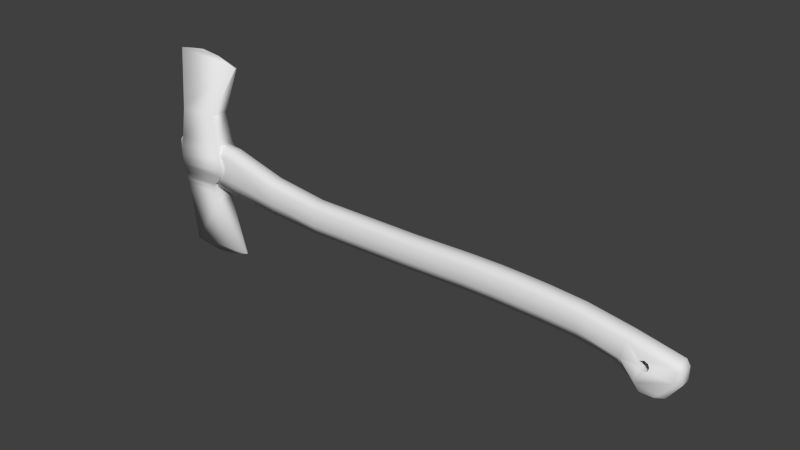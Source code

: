 # Source: Axe_Backup_.blend  (saved by Blender 2.73.0; exported with 4.5.12 LTS)
import bpy
from mathutils import Matrix  # noqa: F401  (used for matrix-valued properties, if any)

bpy.ops.wm.read_factory_settings(use_empty=True)
scene = bpy.context.scene
scene.name = 'Scene'

# ---- collections
col_collection_1 = bpy.data.collections.new('Collection 1'); scene.collection.children.link(col_collection_1)

# ---- materials (node trees are filled in below, after node groups)
mat_axe_handle = bpy.data.materials.new('axe_handle')
mat_axe_handle.alpha_threshold = 0.0
mat_axe_handle.use_transparent_shadow = False
mat_axe_handle.roughness = 0.5
mat_axe_blade = bpy.data.materials.new('axe_blade')
mat_axe_blade.alpha_threshold = 0.0
mat_axe_blade.use_transparent_shadow = False
mat_axe_blade.roughness = 0.5

# ---- material node trees

# ---- world
world_world = bpy.data.worlds.new('World'); scene.world = world_world
world_world.color = (0.05088, 0.05088, 0.05088)
world_world.use_sun_shadow = False
world_world.sun_shadow_jitter_overblur = 0.0
world_world.cycles.sampling_method = 'MANUAL'
world_world.cycles.sample_map_resolution = 256

# ---- meshes
me_cube_000 = bpy.data.meshes.new('Cube.000')
me_cube_000.from_pydata([(-0.5198, -0.02544, -0.09068), (-0.5198, 0.02544, -0.09068), (0.08096, 0.02544, -0.0789), (0.08096, -0.02544, -0.0789), (-0.5198, -0.02544, 0.08076), (-0.5198, 0.02544, 0.08076), (0.08096, 0.02544, 0.08674), (0.08096, -0.02544, 0.08674), (-0.5198, -0.05104, -0.0352), (-0.5198, -0.05104, 0.05487), (-0.5198, 0.05104, 0.05487), (-0.5198, 0.05104, -0.0352), (0.08096, 0.05104, 0.0611), (0.08096, 0.05104, -0.02369), (0.08096, -0.05104, 0.0611), (0.08096, -0.05104, -0.02369), (0.227, 0.02544, -0.07362), (0.227, -0.02544, -0.07362), (0.227, 0.02544, 0.09181), (0.227, -0.02544, 0.09181), (0.227, 0.05104, 0.06512), (0.227, 0.05104, -0.01967), (0.227, -0.05104, 0.06512), (0.227, -0.05104, -0.01967), (0.3966, 0.02544, -0.0677), (0.3966, -0.02544, -0.0677), (0.3966, 0.02544, 0.09772), (0.3966, -0.02544, 0.09772), (0.3966, 0.05104, 0.07104), (0.3966, 0.05104, -0.01376), (0.3966, -0.05104, 0.07104), (0.3966, -0.05104, -0.01376), (0.5731, 0.02544, -0.0677), (0.5731, -0.02544, -0.0677), (0.5731, 0.02544, 0.09967), (0.5731, -0.02544, 0.09967), (0.5731, 0.05104, 0.07104), (0.5731, 0.05104, -0.01376), (0.5731, -0.05104, 0.07104), (0.5731, -0.05104, -0.01376), (0.8276, 0.02544, -0.07342), (0.8276, -0.02544, -0.07342), (0.8276, 0.02544, 0.092), (0.8276, -0.02544, 0.092), (0.8276, 0.05104, 0.06532), (0.8276, 0.05104, -0.01947), (0.8276, -0.05104, 0.06532), (0.8276, -0.05104, -0.01947), (1.187, 0.02544, -0.1116), (1.187, -0.02544, -0.1116), (1.251, 0.02544, 0.0411), (1.251, -0.02544, 0.0411), (1.242, 0.05104, 0.01875), (1.221, 0.05104, -0.07476), (1.242, -0.05104, 0.01875), (1.221, -0.05104, -0.07476), (0.7004, -0.05104, -0.01661), (0.7004, -0.05104, 0.06818), (0.7004, -0.02544, 0.09689), (0.7004, 0.05104, -0.01661), (0.7004, 0.05104, 0.06818), (0.7004, 0.02544, 0.09689), (0.7004, -0.02544, -0.07056), (0.7004, 0.02544, -0.07056), (1.008, -0.05104, -0.02844), (1.011, -0.05104, 0.05627), (1.013, -0.02544, 0.07856), (1.008, 0.05104, -0.02844), (1.011, 0.05104, 0.05627), (1.013, 0.02544, 0.07856), (1.004, -0.02544, -0.08229), (1.004, 0.02544, -0.08229), (1.482, 0.02544, -0.005555), (1.482, -0.02544, -0.005555), (1.472, 0.05104, -0.0279), (1.472, -0.05104, -0.0279), (1.5, 0.02544, -0.03425), (1.5, -0.02544, -0.03425), (1.476, 0.05104, -0.03425), (1.476, -0.05104, -0.03425), (1.5, 0.02544, -0.1038), (1.5, -0.02544, -0.1038), (1.476, 0.05104, -0.09306), (1.476, -0.05104, -0.09306), (1.434, 0.02544, -0.1975), (1.434, -0.02544, -0.1975), (1.413, 0.05104, -0.1768), (1.413, -0.05104, -0.1768), (1.393, 0.02544, -0.2168), (1.393, -0.02544, -0.2168), (1.393, 0.05104, -0.1962), (1.393, -0.05104, -0.1962), (1.309, 0.02544, -0.2104), (1.309, -0.02544, -0.2104), (1.325, 0.05104, -0.1973), (1.325, -0.05104, -0.1973), (1.281, 0.02544, -0.1762), (1.281, -0.02544, -0.1762), (1.297, 0.05104, -0.1632), (1.297, -0.05104, -0.1632), (1.334, -0.05104, -0.0414), (1.315, -0.05104, -0.04914), (1.308, -0.05104, -0.06784), (1.315, -0.05104, -0.08654), (1.334, -0.05104, -0.09428), (1.353, -0.05104, -0.08654), (1.36, -0.05104, -0.06784), (1.353, -0.05104, -0.04914), (1.334, 0.05104, -0.0414), (1.315, 0.05104, -0.04914), (1.308, 0.05104, -0.06784), (1.315, 0.05104, -0.08654), (1.334, 0.05104, -0.09428), (1.353, 0.05104, -0.08654), (1.36, 0.05104, -0.06784), (1.353, 0.05104, -0.04914), (-1.108, -0.02736, -0.05665), (-1.108, 0.02736, -0.05665), (-1.108, -0.02736, 0.1936), (-1.108, 0.02736, 0.1936), (-1.108, -0.05489, 0.02678), (-1.108, -0.05489, 0.1547), (-1.108, 0.05489, 0.1547), (-1.108, 0.05489, 0.02678), (-0.8138, 0.05296, -0.008593), (-0.8138, 0.05296, 0.08301), (-0.8138, 0.0264, 0.1154), (-0.8138, -0.05296, -0.008593), (-0.8138, -0.05296, 0.08301), (-0.8138, -0.0264, -0.07804), (-0.8138, 0.0264, -0.07804), (-0.8138, -0.0264, 0.1154), (-1.478, -0.02736, -0.03012), (-1.478, 0.02736, -0.03012), (-1.478, -0.02736, 0.2202), (-1.478, 0.02736, 0.2202), (-1.494, -0.05489, 0.04948), (-1.494, -0.05489, 0.1774), (-1.494, 0.05489, 0.1774), (-1.494, 0.05489, 0.04948), (1.334, -0.05104, -0.0414), (1.334, -0.05104, -0.09428), (1.353, -0.05104, -0.08654), (1.36, -0.05104, -0.06784), (1.353, -0.05104, -0.04914), (1.315, -0.05104, -0.04914), (1.334, -0.05104, -0.0414), (1.308, -0.05104, -0.06784), (1.315, -0.05104, -0.08654), (1.353, -0.05104, -0.08654), (1.36, -0.05104, -0.06784), (1.353, -0.05104, -0.04914), (1.334, -0.05104, -0.09428), (1.353, -0.05104, -0.04914), (1.334, -0.05104, -0.0414), (1.36, -0.05104, -0.06784), (1.353, -0.05104, -0.08654), (1.334, -0.05104, -0.09428), (1.315, -0.05104, -0.08654), (1.308, -0.05104, -0.06784), (1.315, -0.05104, -0.04914), (1.334, 0.05104, -0.0414), (1.353, 0.05104, -0.04914), (1.36, 0.05104, -0.06784), (1.353, 0.05104, -0.08654), (1.334, 0.05104, -0.09428), (1.315, 0.05104, -0.08654), (1.308, 0.05104, -0.06784), (1.315, 0.05104, -0.04914)], [], [(127, 128, 121, 120), (11, 13, 2, 1), (13, 12, 20, 21), (15, 8, 0, 3), (0, 1, 2, 3), (7, 6, 5, 4), (126, 125, 122, 119), (125, 124, 123, 122), (5, 6, 12, 10), (10, 12, 13, 11), (7, 14, 22, 19), (14, 15, 23, 22), (7, 4, 9, 14), (14, 9, 8, 15), (21, 20, 28, 29), (19, 22, 30, 27), (22, 23, 31, 30), (12, 6, 18, 20), (3, 2, 16, 17), (15, 3, 17, 23), (6, 7, 19, 18), (2, 13, 21, 16), (29, 28, 36, 37), (27, 30, 38, 35), (30, 31, 39, 38), (20, 18, 26, 28), (17, 16, 24, 25), (23, 17, 25, 31), (18, 19, 27, 26), (16, 21, 29, 24), (59, 60, 44, 45), (58, 57, 46, 43), (57, 56, 47, 46), (28, 26, 34, 36), (25, 24, 32, 33), (31, 25, 33, 39), (26, 27, 35, 34), (24, 29, 37, 32), (67, 68, 52, 53), (66, 65, 54, 51), (65, 64, 55, 54), (60, 61, 42, 44), (62, 63, 40, 41), (56, 62, 41, 47), (61, 58, 43, 42), (63, 59, 45, 40), (68, 69, 50, 52), (70, 71, 48, 49), (64, 70, 49, 55), (69, 66, 51, 50), (71, 67, 53, 48), (37, 36, 60, 59), (35, 38, 57, 58), (38, 39, 56, 57), (36, 34, 61, 60), (33, 32, 63, 62), (39, 33, 62, 56), (34, 35, 58, 61), (32, 37, 59, 63), (45, 44, 68, 67), (43, 46, 65, 66), (46, 47, 64, 65), (44, 42, 69, 68), (41, 40, 71, 70), (47, 41, 70, 64), (42, 43, 66, 69), (40, 45, 67, 71), (51, 54, 75, 73), (52, 50, 72, 74), (50, 51, 73, 72), (73, 75, 79, 77), (74, 72, 76, 78), (72, 73, 77, 76), (77, 79, 83, 81), (78, 76, 80, 82), (76, 77, 81, 80), (81, 83, 87, 85), (82, 80, 84, 86), (80, 81, 85, 84), (85, 87, 91, 89), (86, 84, 88, 90), (84, 85, 89, 88), (89, 91, 95, 93), (90, 88, 92, 94), (88, 89, 93, 92), (93, 95, 99, 97), (94, 92, 96, 98), (92, 93, 97, 96), (97, 99, 55, 49), (96, 97, 49, 48), (98, 96, 48, 53), (87, 83, 99, 95), (91, 87, 95), (90, 94, 86), (82, 86, 94, 98), (162, 161, 108, 115), (163, 162, 115, 114), (164, 163, 114, 113), (165, 164, 113, 112), (166, 165, 112, 111), (167, 166, 111, 110), (168, 167, 110, 109), (161, 168, 109, 108), (145, 146, 140, 54), (101, 145, 54, 102), (54, 55, 147, 102), (147, 148, 103, 102), (148, 99, 141, 152), (152, 149, 105, 104), (149, 150, 106, 105), (150, 151, 107, 106), (151, 146, 100, 107), (74, 115, 108, 52), (108, 109, 52), (109, 110, 52), (52, 110, 53), (53, 110, 111, 98), (111, 112, 98), (98, 112, 113, 82), (82, 113, 114, 78), (78, 114, 115, 74), (120, 121, 137, 136), (119, 122, 138, 135), (122, 123, 139, 138), (129, 127, 120, 116), (130, 129, 116, 117), (124, 130, 117, 123), (131, 126, 119, 118), (128, 131, 118, 121), (8, 9, 128, 127), (5, 10, 125, 126), (10, 11, 124, 125), (0, 8, 127, 129), (1, 0, 129, 130), (11, 1, 130, 124), (4, 5, 126, 131), (9, 4, 131, 128), (136, 139, 133, 132), (134, 135, 138, 137), (137, 138, 139, 136), (116, 120, 136, 132), (117, 116, 132, 133), (123, 117, 133, 139), (118, 119, 135, 134), (121, 118, 134, 137), (75, 54, 140, 144), (79, 75, 144, 143), (83, 79, 143, 142), (99, 83, 142, 141), (144, 140, 146, 151), (143, 144, 151, 150), (142, 143, 150, 149), (141, 142, 149, 152), (103, 148, 152, 104), (55, 99, 148, 147), (101, 100, 146, 145), (100, 101, 160, 154), (101, 102, 159, 160), (102, 103, 158, 159), (103, 104, 157, 158), (104, 105, 156, 157), (105, 106, 155, 156), (106, 107, 153, 155), (107, 100, 154, 153), (154, 160, 168, 161), (160, 159, 167, 168), (159, 158, 166, 167), (158, 157, 165, 166), (157, 156, 164, 165), (156, 155, 163, 164), (155, 153, 162, 163), (153, 154, 161, 162)])
me_cube_000.polygons.foreach_set('use_smooth', [True] * 172)
_uv = me_cube_000.uv_layers.new(name='UVMap')
_uv.uv.foreach_set('vector', [0.2135, 0.2327, 0.1283, 0.23, 0.08542, 0.1297, 0.2044, 0.1334, 0.5202, 0.6208, 0.4745, 0.42, 0.5293, 0.4188, 0.5752, 0.6196, 0.365, 0.468, 0.2862, 0.4704, 0.2705, 0.4218, 0.3494, 0.4193, 0.6299, 0.5287, 0.6756, 0.3279, 0.7306, 0.3291, 0.6847, 0.5299, 0.8372, 0.6044, 0.7892, 0.6044, 0.7892, 0.4037, 0.8372, 0.4037, 0.7856, 0.5243, 0.7376, 0.5243, 0.7376, 0.3234, 0.7856, 0.3234, 0.3119, 0.7708, 0.3386, 0.77, 0.2957, 0.8703, 0.263, 0.8713, 0.3386, 0.77, 0.4238, 0.7673, 0.4146, 0.8666, 0.2957, 0.8703, 0.8647, 0.6716, 0.8652, 0.4707, 0.8893, 0.4701, 0.8889, 0.6711, 0.341, 0.6709, 0.2862, 0.4704, 0.365, 0.468, 0.4248, 0.6683, 0.8395, 0.3001, 0.8636, 0.3006, 0.8637, 0.3494, 0.8396, 0.3488, 0.07595, 0.5296, 0.1548, 0.532, 0.1392, 0.5807, 0.0603, 0.5782, 0.8395, 0.3001, 0.839, 0.09911, 0.8631, 0.09963, 0.8636, 0.3006, 0.07595, 0.5296, 0.1308, 0.3291, 0.2146, 0.3317, 0.1548, 0.532, 0.3494, 0.4193, 0.2705, 0.4218, 0.2512, 0.3653, 0.3301, 0.3628, 0.8396, 0.3488, 0.8637, 0.3494, 0.8639, 0.406, 0.8397, 0.4055, 0.0603, 0.5782, 0.1392, 0.5807, 0.1198, 0.6372, 0.04095, 0.6347, 0.8893, 0.4701, 0.8652, 0.4707, 0.8653, 0.4219, 0.8895, 0.4214, 0.8372, 0.4037, 0.7892, 0.4037, 0.7892, 0.355, 0.8372, 0.355, 0.6299, 0.5287, 0.6847, 0.5299, 0.6713, 0.5786, 0.6177, 0.5775, 0.7376, 0.5243, 0.7856, 0.5243, 0.7856, 0.5731, 0.7376, 0.5731, 0.5293, 0.4188, 0.4745, 0.42, 0.4623, 0.3712, 0.5159, 0.37, 0.3301, 0.3628, 0.2512, 0.3653, 0.2368, 0.3063, 0.3156, 0.3039, 0.8397, 0.4055, 0.8639, 0.406, 0.864, 0.4651, 0.8399, 0.4645, 0.04095, 0.6347, 0.1198, 0.6372, 0.1054, 0.6961, 0.02655, 0.6937, 0.8895, 0.4214, 0.8653, 0.4219, 0.8655, 0.3652, 0.8896, 0.3647, 0.8372, 0.355, 0.7892, 0.355, 0.7892, 0.2984, 0.8372, 0.2984, 0.6177, 0.5775, 0.6713, 0.5786, 0.6559, 0.6353, 0.6023, 0.6341, 0.7376, 0.5731, 0.7856, 0.5731, 0.7856, 0.6297, 0.7376, 0.6297, 0.5159, 0.37, 0.4623, 0.3712, 0.4469, 0.3145, 0.5005, 0.3134, 0.3079, 0.2613, 0.2291, 0.2637, 0.2213, 0.2211, 0.3002, 0.2187, 0.84, 0.5072, 0.8641, 0.5077, 0.8642, 0.5504, 0.8401, 0.5498, 0.01882, 0.7363, 0.09769, 0.7387, 0.08997, 0.7813, 0.0111, 0.7789, 0.8896, 0.3647, 0.8655, 0.3652, 0.8656, 0.3062, 0.8897, 0.3056, 0.8372, 0.2984, 0.7892, 0.2984, 0.7892, 0.2393, 0.8372, 0.2393, 0.6023, 0.6341, 0.6559, 0.6353, 0.6456, 0.6944, 0.592, 0.6932, 0.7376, 0.6297, 0.7856, 0.6297, 0.7856, 0.6888, 0.7376, 0.6888, 0.5005, 0.3134, 0.4469, 0.3145, 0.4366, 0.2555, 0.4903, 0.2543, 0.2938, 0.1583, 0.2148, 0.1597, 0.2308, 0.0814, 0.3196, 0.08583, 0.8402, 0.6121, 0.8644, 0.6118, 0.8645, 0.69, 0.8404, 0.6926, 0.004577, 0.8403, 0.08362, 0.8417, 0.1093, 0.9142, 0.0206, 0.9186, 0.8898, 0.263, 0.8657, 0.2636, 0.8658, 0.2209, 0.8899, 0.2203, 0.8372, 0.1967, 0.7892, 0.1967, 0.7892, 0.1541, 0.8372, 0.1541, 0.5873, 0.7358, 0.6409, 0.737, 0.6362, 0.7796, 0.5826, 0.7785, 0.7376, 0.7314, 0.7856, 0.7314, 0.7856, 0.7741, 0.7376, 0.7741, 0.4855, 0.2117, 0.4319, 0.2128, 0.4272, 0.1702, 0.4808, 0.169, 0.8901, 0.1589, 0.8659, 0.1586, 0.8661, 0.07809, 0.8903, 0.08073, 0.8372, 0.09469, 0.7892, 0.09469, 0.7892, 0.03283, 0.8372, 0.03283, 0.5804, 0.8389, 0.6342, 0.839, 0.6508, 0.9008, 0.6112, 0.9111, 0.7376, 0.8364, 0.7856, 0.8364, 0.7856, 0.9169, 0.7376, 0.9169, 0.4788, 0.1097, 0.425, 0.1098, 0.4558, 0.03754, 0.4954, 0.04782, 0.3156, 0.3039, 0.2368, 0.3063, 0.2291, 0.2637, 0.3079, 0.2613, 0.8399, 0.4645, 0.864, 0.4651, 0.8641, 0.5077, 0.84, 0.5072, 0.02655, 0.6937, 0.1054, 0.6961, 0.09769, 0.7387, 0.01882, 0.7363, 0.8897, 0.3056, 0.8656, 0.3062, 0.8657, 0.2636, 0.8898, 0.263, 0.8372, 0.2393, 0.7892, 0.2393, 0.7892, 0.1967, 0.8372, 0.1967, 0.592, 0.6932, 0.6456, 0.6944, 0.6409, 0.737, 0.5873, 0.7358, 0.7376, 0.6888, 0.7856, 0.6888, 0.7856, 0.7314, 0.7376, 0.7314, 0.4903, 0.2543, 0.4366, 0.2555, 0.4319, 0.2128, 0.4855, 0.2117, 0.3002, 0.2187, 0.2213, 0.2211, 0.2148, 0.1597, 0.2938, 0.1583, 0.8401, 0.5498, 0.8642, 0.5504, 0.8644, 0.6118, 0.8402, 0.6121, 0.0111, 0.7789, 0.08997, 0.7813, 0.08362, 0.8417, 0.004577, 0.8403, 0.8899, 0.2203, 0.8658, 0.2209, 0.8659, 0.1586, 0.8901, 0.1589, 0.8372, 0.1541, 0.7892, 0.1541, 0.7892, 0.09469, 0.8372, 0.09469, 0.5826, 0.7785, 0.6362, 0.7796, 0.6342, 0.839, 0.5804, 0.8389, 0.7376, 0.7741, 0.7856, 0.7741, 0.7856, 0.8364, 0.7376, 0.8364, 0.4808, 0.169, 0.4272, 0.1702, 0.425, 0.1098, 0.4788, 0.1097, 0.8404, 0.6926, 0.8645, 0.69, 0.8647, 0.7681, 0.8406, 0.7707, 0.8903, 0.08073, 0.8661, 0.07809, 0.8663, 0.0, 0.8904, 0.002644, 0.7376, 0.9169, 0.7856, 0.9169, 0.7856, 0.995, 0.7376, 0.995, 0.9556, 0.18, 0.9389, 0.1764, 0.9384, 0.174, 0.9556, 0.1686, 0.9389, 0.1835, 0.9556, 0.18, 0.9556, 0.1913, 0.9384, 0.1859, 0.9384, 0.1499, 0.8904, 0.1499, 0.8904, 0.1428, 0.9384, 0.1428, 0.9384, 0.1342, 0.9626, 0.1369, 0.9626, 0.1555, 0.9384, 0.1562, 0.9626, 0.1315, 0.9384, 0.1342, 0.9384, 0.1122, 0.9626, 0.1129, 0.9384, 0.1428, 0.8904, 0.1428, 0.8904, 0.1208, 0.9384, 0.1208, 0.8969, 0.1913, 0.923, 0.1927, 0.9196, 0.2275, 0.8904, 0.2294, 0.923, 0.2933, 0.8969, 0.2947, 0.8904, 0.2566, 0.9196, 0.2585, 0.9384, 0.1208, 0.8904, 0.1208, 0.8904, 0.08387, 0.9384, 0.08387, 0.8904, 0.2294, 0.9196, 0.2275, 0.923, 0.2367, 0.9089, 0.243, 0.9196, 0.2585, 0.8904, 0.2566, 0.9089, 0.243, 0.923, 0.2493, 0.8904, 0.1499, 0.9384, 0.1499, 0.9384, 0.163, 0.8904, 0.163, 0.9626, 0.1122, 0.9384, 0.1117, 0.9384, 0.08892, 0.9626, 0.08387, 0.9257, 0.2951, 0.9498, 0.2947, 0.9498, 0.323, 0.9257, 0.3179, 0.8904, 0.163, 0.9384, 0.163, 0.9384, 0.1913, 0.8904, 0.1913, 0.7358, 0.9436, 0.7194, 0.9487, 0.6891, 0.9386, 0.7056, 0.9335, 0.564, 0.0, 0.5804, 0.005039, 0.5502, 0.01511, 0.5337, 0.01007, 0.957, 0.323, 0.957, 0.34, 0.9257, 0.34, 0.9257, 0.323, 0.7056, 0.9335, 0.6891, 0.9386, 0.6112, 0.9111, 0.6508, 0.9008, 0.7892, 2.98e-08, 0.8372, 0.0, 0.8372, 0.03283, 0.7892, 0.03283, 0.5337, 0.01007, 0.5502, 0.01511, 0.4954, 0.04782, 0.4558, 0.03754, 0.1885, 0.9816, 0.1055, 1.0, 0.1853, 0.9423, 0.2148, 0.9527, 0.2082, 0.9754, 0.1885, 0.9816, 0.2148, 0.9527, 0.4184, 0.02459, 0.425, 0.04734, 0.3987, 0.01843, 0.3157, 0.0, 0.3987, 0.01843, 0.425, 0.04734, 0.3955, 0.05768, 0.004577, 0.0, 0.004577, 0.0, 0.004577, 0.0, 0.004577, 0.0, 0.004577, 0.0, 0.004577, 0.0, 0.004577, 0.0, 0.004577, 0.0, 0.004577, 0.0, 0.004577, 0.0, 0.004577, 0.0, 0.004577, 0.0, 0.004577, 0.0, 0.004577, 0.0, 0.004577, 0.0, 0.004577, 0.0, 0.004577, 0.0, 0.004577, 0.0, 0.004577, 0.0, 0.004577, 0.0, 0.004577, 0.0, 0.004577, 0.0, 0.004577, 0.0, 0.004577, 0.0, 0.004577, 0.0, 0.004577, 0.0, 0.004577, 0.0, 0.004577, 0.0, 0.004577, 0.0, 0.004577, 0.0, 0.004577, 0.0, 0.004577, 0.0, 0.07776, 0.9451, 0.06903, 0.9511, 0.06903, 0.9511, 0.0206, 0.9186, 0.07776, 0.9451, 0.07776, 0.9451, 0.0206, 0.9186, 0.09579, 0.943, 0.0206, 0.9186, 0.1093, 0.9142, 0.09579, 0.943, 0.09579, 0.943, 0.004577, 0.0, 0.004577, 0.0, 0.004577, 0.0, 0.004577, 0.0, 0.1125, 0.9462, 0.1853, 0.9423, 0.1182, 0.9526, 0.1182, 0.9526, 0.004577, 0.0, 0.004577, 0.0, 0.004577, 0.0, 0.004577, 0.0, 0.004577, 0.0, 0.004577, 0.0, 0.004577, 0.0, 0.004577, 0.0, 0.004577, 0.0, 0.004577, 0.0, 0.004577, 0.0, 0.004577, 0.0, 0.004577, 0.0, 0.004577, 0.0, 0.004577, 0.0, 0.004577, 0.0, 0.2554, 0.003058, 0.2849, 0.04242, 0.2793, 0.04889, 0.2308, 0.0814, 0.2793, 0.04889, 0.288, 0.05492, 0.2308, 0.0814, 0.288, 0.05492, 0.306, 0.05696, 0.2308, 0.0814, 0.2308, 0.0814, 0.306, 0.05696, 0.3196, 0.08583, 0.3196, 0.08583, 0.306, 0.05696, 0.3228, 0.05383, 0.3955, 0.05768, 0.3228, 0.05383, 0.3285, 0.04736, 0.3955, 0.05768, 0.3955, 0.05768, 0.3285, 0.04736, 0.3197, 0.04134, 0.3157, 0.0, 0.3157, 0.0, 0.3197, 0.04134, 0.3017, 0.03929, 0.261, 0.001703, 0.261, 0.001703, 0.3017, 0.03929, 0.2849, 0.04242, 0.2554, 0.003058, 0.2044, 0.1334, 0.08542, 0.1297, 0.09584, 0.0, 0.2148, 0.003704, 0.263, 0.8713, 0.2957, 0.8703, 0.3061, 1.0, 0.2685, 0.9956, 0.2957, 0.8703, 0.4146, 0.8666, 0.425, 0.9963, 0.3061, 1.0, 0.7358, 0.2304, 0.6676, 0.2289, 0.6515, 0.1298, 0.7329, 0.1316, 0.7883, 0.7031, 0.8381, 0.7031, 0.839, 0.8019, 0.7874, 0.8019, 0.5122, 0.7197, 0.5804, 0.7183, 0.5775, 0.8171, 0.4961, 0.8189, 0.7865, 0.2243, 0.7367, 0.2243, 0.7358, 0.1243, 0.7874, 0.1243, 0.1283, 0.23, 0.1017, 0.2292, 0.0528, 0.1287, 0.08542, 0.1297, 0.2146, 0.3317, 0.1308, 0.3291, 0.1283, 0.23, 0.2135, 0.2327, 0.8647, 0.6716, 0.8889, 0.6711, 0.8904, 0.7701, 0.8654, 0.7707, 0.341, 0.6709, 0.4248, 0.6683, 0.4238, 0.7673, 0.3386, 0.77, 0.7306, 0.3291, 0.6756, 0.3279, 0.6676, 0.2289, 0.7358, 0.2304, 0.7892, 0.6044, 0.8372, 0.6044, 0.8381, 0.7031, 0.7883, 0.7031, 0.5202, 0.6208, 0.5752, 0.6196, 0.5804, 0.7183, 0.5122, 0.7197, 0.7856, 0.3234, 0.7376, 0.3234, 0.7367, 0.2243, 0.7865, 0.2243, 0.8631, 0.09963, 0.839, 0.09911, 0.8397, 0.0, 0.8647, 0.0006557, 0.994, 0.02649, 0.8904, 0.02649, 0.9164, 0.0, 0.968, 0.0, 0.968, 0.08387, 0.9164, 0.08387, 0.8904, 0.06935, 0.994, 0.06935, 0.994, 0.06935, 0.8904, 0.06935, 0.8904, 0.02649, 0.994, 0.02649, 0.7329, 0.1316, 0.6515, 0.1298, 0.6528, 0.0, 0.7296, 0.007291, 0.7874, 0.8019, 0.839, 0.8019, 0.839, 0.9262, 0.7874, 0.9262, 0.4961, 0.8189, 0.5775, 0.8171, 0.5743, 0.9414, 0.4974, 0.9487, 0.7874, 0.1243, 0.7358, 0.1243, 0.7358, 0.0, 0.7874, 0.0, 0.08542, 0.1297, 0.0528, 0.1287, 0.05829, 0.004427, 0.09584, 0.0, 0.04519, 0.9969, 0.0206, 0.9186, 0.06903, 0.9511, 0.07471, 0.9576, 0.05081, 0.9983, 0.04519, 0.9969, 0.07471, 0.9576, 0.09147, 0.9607, 0.1055, 1.0, 0.05081, 0.9983, 0.09147, 0.9607, 0.1095, 0.9587, 0.1853, 0.9423, 0.1055, 1.0, 0.1095, 0.9587, 0.1182, 0.9526, 0.004577, 0.0, 0.004577, 0.0, 0.004577, 0.0, 0.004577, 0.0, 0.004577, 0.0, 0.004577, 0.0, 0.004577, 0.0, 0.004577, 0.0, 0.004577, 0.0, 0.004577, 0.0, 0.004577, 0.0, 0.004577, 0.0, 0.004577, 0.0, 0.004577, 0.0, 0.004577, 0.0, 0.004577, 0.0, 0.004577, 0.0, 0.004577, 0.0, 0.004577, 0.0, 0.004577, 0.0, 0.1093, 0.9142, 0.1853, 0.9423, 0.1125, 0.9462, 0.09579, 0.943, 0.004577, 0.0, 0.004577, 0.0, 0.004577, 0.0, 0.004577, 0.0, 0.004577, 0.0, 0.004577, 0.0, 0.004577, 0.0, 0.004577, 0.0, 0.004577, 0.0, 0.004577, 0.0, 0.004577, 0.0, 0.004577, 0.0, 0.004577, 0.0, 0.004577, 0.0, 0.004577, 0.0, 0.004577, 0.0, 0.004577, 0.0, 0.004577, 0.0, 0.004577, 0.0, 0.004577, 0.0, 0.004577, 0.0, 0.004577, 0.0, 0.004577, 0.0, 0.004577, 0.0, 0.004577, 0.0, 0.004577, 0.0, 0.004577, 0.0, 0.004577, 0.0, 0.004577, 0.0, 0.004577, 0.0, 0.004577, 0.0, 0.004577, 0.0, 0.004577, 0.0, 0.004577, 0.0, 0.004577, 0.0, 0.004577, 0.0, 0.9401, 0.2598, 0.923, 0.2598, 0.923, 0.2256, 0.9401, 0.2256, 0.9563, 0.294, 0.9372, 0.294, 0.9372, 0.2598, 0.9563, 0.2598, 0.9372, 0.294, 0.923, 0.294, 0.923, 0.2598, 0.9372, 0.2598, 0.9582, 0.2256, 0.9402, 0.2256, 0.9402, 0.1913, 0.9582, 0.1913, 0.9402, 0.2256, 0.923, 0.2256, 0.923, 0.1913, 0.9402, 0.1913, 0.8904, 0.2947, 0.9083, 0.2947, 0.9083, 0.3289, 0.8904, 0.3289, 0.9083, 0.2947, 0.9257, 0.2947, 0.9257, 0.3289, 0.9083, 0.3289, 0.9582, 0.2598, 0.9401, 0.2598, 0.9401, 0.2256, 0.9582, 0.2256])
me_cube_000.materials.append(mat_axe_handle)
me_cube_000.use_remesh_preserve_volume = False
me_cube_000.use_remesh_preserve_attributes = False
me_cube_000.use_mirror_vertex_groups = False
me_cube_000.update()
me_cube_001 = bpy.data.meshes.new('Cube.001')
me_cube_001.from_pydata([(-0.1432, -0.07099, 0.1018), (-0.1432, 0.07099, 0.1018), (0.1662, 0.07099, 0.1018), (0.1662, -0.07099, 0.1018), (-0.1256, -0.04546, 0.3792), (-0.1256, 0.04874, 0.3792), (0.1018, 0.04874, 0.3792), (0.1018, -0.04546, 0.3792), (-0.1432, -0.0544, 0.2159), (-0.1432, 0.0544, 0.2159), (0.1265, 0.0544, 0.2159), (0.1265, -0.0544, 0.2159), (-0.1355, -0.05674, -0.003001), (-0.1355, 0.05674, -0.003001), (0.0919, 0.05674, -0.003001), (0.0919, -0.05674, -0.003001), (-0.128, -0.0471, -0.1152), (-0.128, 0.0471, -0.1152), (0.09942, 0.0471, -0.1152), (0.09942, -0.0471, -0.1152), (-0.1459, -0.007812, -0.4301), (-0.1459, 0.007812, -0.4301), (0.249, 0.007812, -0.3977), (0.249, -0.007812, -0.3977), (0.01322, 5.202e-10, -0.4529), (0.1249, 5.202e-10, -0.44), (0.08474, -0.05446, -0.05908), (-0.1318, -0.05446, -0.05908), (0.08474, 0.05446, -0.05908), (-0.1318, 0.05446, -0.05908), (-0.1432, 0.0657, 0.1588), (0.1521, 0.0657, 0.1588), (0.1521, -0.0657, 0.1588), (-0.1432, -0.0657, 0.1588), (0.1431, -0.06696, 0.04939), (-0.1394, -0.06696, 0.04939), (0.1431, 0.06696, 0.04939), (-0.1394, 0.06696, 0.04939), (0.07868, -0.05674, -0.03104), (0.07868, 0.05674, -0.03104), (-0.1337, 0.05674, -0.03104), (-0.1337, -0.05674, -0.03104), (-0.1435, 0.009452, 0.6942), (-0.1435, -0.006173, 0.6942), (0.2514, -0.006173, 0.6618), (0.2514, 0.009452, 0.6618), (0.01561, 0.00164, 0.717), (0.1272, 0.00164, 0.7041)], [], [(33, 30, 1, 0), (30, 31, 2, 1), (31, 32, 3, 2), (32, 33, 0, 3), (34, 35, 12, 15), (7, 6, 5, 4), (4, 5, 9, 8), (5, 6, 10, 9), (6, 7, 11, 10), (7, 4, 8, 11), (26, 27, 16, 19), (36, 34, 15, 14), (37, 36, 14, 13), (35, 37, 13, 12), (19, 16, 20, 23), (28, 26, 19, 18), (29, 28, 18, 17), (27, 29, 17, 16), (18, 19, 23, 22), (17, 18, 22, 21), (16, 17, 21, 20), (22, 23, 25), (23, 20, 24, 25), (38, 41, 27, 26), (39, 38, 26, 28), (40, 39, 28, 29), (41, 40, 29, 27), (8, 9, 30, 33), (9, 10, 31, 30), (10, 11, 32, 31), (11, 8, 33, 32), (3, 0, 35, 34), (2, 3, 34, 36), (1, 2, 36, 37), (0, 1, 37, 35), (15, 12, 41, 38), (14, 15, 38, 39), (13, 14, 39, 40), (12, 13, 40, 41), (21, 22, 25, 24), (20, 21, 24), (6, 5, 42, 45), (7, 6, 45, 44), (4, 7, 44, 43), (44, 45, 47), (45, 42, 46, 47), (43, 44, 47, 46), (42, 43, 46), (5, 4, 43, 42)])
me_cube_001.polygons.foreach_set('use_smooth', [True] * 49)
_uv = me_cube_001.uv_layers.new(name='UVMap')
_uv.uv.foreach_set('vector', [0.4936, 0.5066, 0.4234, 0.498, 0.4229, 0.449, 0.4987, 0.4583, 0.2109, 0.5234, 0.05273, 0.5239, 0.04516, 0.4752, 0.2108, 0.4747, 0.4998, 0.4326, 0.57, 0.4247, 0.5746, 0.4646, 0.4987, 0.4731, 0.2642, 0.4762, 0.4223, 0.4767, 0.4223, 0.5254, 0.2566, 0.5249, 0.2689, 0.5697, 0.4202, 0.5702, 0.418, 0.6151, 0.2963, 0.6147, 0.5746, 1.274e-08, 0.625, 0.0, 0.625, 0.1941, 0.5746, 0.1941, 0.4737, 0.6927, 0.4235, 0.6865, 0.4271, 0.5473, 0.4852, 0.5545, 0.2017, 0.7116, 0.07988, 0.712, 0.0665, 0.5725, 0.2109, 0.572, 0.5019, 0.2748, 0.5522, 0.2692, 0.5623, 0.389, 0.5042, 0.3955, 0.2913, 0.2881, 0.4131, 0.2885, 0.4224, 0.4281, 0.278, 0.4276, 0.3, 0.6627, 0.4159, 0.6631, 0.4138, 0.7111, 0.2921, 0.7107, 0.503, 0.5217, 0.5746, 0.5137, 0.5717, 0.5724, 0.5111, 0.5792, 0.2087, 0.4298, 0.05747, 0.4304, 0.08478, 0.3854, 0.2065, 0.3849, 0.4987, 0.4133, 0.4272, 0.4046, 0.4349, 0.3605, 0.4954, 0.3679, 0.2921, 0.7107, 0.4138, 0.7111, 0.4229, 0.9807, 0.2115, 0.9523, 0.5143, 0.6255, 0.5725, 0.619, 0.5703, 0.6587, 0.52, 0.6643, 0.2045, 0.337, 0.08854, 0.3374, 0.0806, 0.2894, 0.2024, 0.289, 0.4965, 0.3199, 0.4384, 0.3128, 0.4446, 0.2654, 0.4949, 0.2716, 0.52, 0.6643, 0.5703, 0.6587, 0.557, 0.8339, 0.5486, 0.8349, 0.2024, 0.289, 0.0806, 0.2894, 7.35e-05, 0.0477, 0.2115, 0.01929, 0.4949, 0.2716, 0.4446, 0.2654, 0.4785, 0.0, 0.4868, 0.001023, 0.5829, 0.5712, 0.5746, 0.5712, 0.5788, 0.4622, 0.2115, 0.9523, 0.4229, 0.9807, 0.3377, 1.0, 0.278, 0.9887, 0.3033, 0.6387, 0.417, 0.6391, 0.4159, 0.6631, 0.3, 0.6627, 0.5122, 0.6056, 0.5728, 0.5988, 0.5725, 0.619, 0.5143, 0.6255, 0.2055, 0.361, 0.09182, 0.3614, 0.08854, 0.3374, 0.2045, 0.337, 0.4966, 0.344, 0.436, 0.3366, 0.4384, 0.3128, 0.4965, 0.3199, 0.4852, 0.5545, 0.4271, 0.5473, 0.4234, 0.498, 0.4936, 0.5066, 0.2109, 0.572, 0.0665, 0.5725, 0.05273, 0.5239, 0.2109, 0.5234, 0.5042, 0.3955, 0.5623, 0.389, 0.57, 0.4247, 0.4998, 0.4326, 0.278, 0.4276, 0.4224, 0.4281, 0.4223, 0.4767, 0.2642, 0.4762, 0.2566, 0.5249, 0.4223, 0.5254, 0.4202, 0.5702, 0.2689, 0.5697, 0.4987, 0.4731, 0.5746, 0.4646, 0.5746, 0.5137, 0.503, 0.5217, 0.2108, 0.4747, 0.04516, 0.4752, 0.05747, 0.4304, 0.2087, 0.4298, 0.4987, 0.4583, 0.4229, 0.449, 0.4272, 0.4046, 0.4987, 0.4133, 0.2963, 0.6147, 0.418, 0.6151, 0.417, 0.6391, 0.3033, 0.6387, 0.5111, 0.5792, 0.5717, 0.5724, 0.5728, 0.5988, 0.5122, 0.6056, 0.2065, 0.3849, 0.08478, 0.3854, 0.09182, 0.3614, 0.2055, 0.361, 0.4954, 0.3679, 0.4349, 0.3605, 0.436, 0.3366, 0.4966, 0.344, 0.2115, 0.01929, 7.35e-05, 0.0477, 0.0665, 0.01128, 0.1262, 0.0, 0.5829, 0.4622, 0.5746, 0.4622, 0.5788, 0.3286, 0.07988, 0.712, 0.2017, 0.7116, 0.2115, 0.9803, 0.0, 0.9534, 0.5522, 0.2692, 0.5019, 0.2748, 0.5109, 0.0009383, 0.5193, 0.0, 0.4131, 0.2885, 0.2913, 0.2881, 0.2115, 0.04666, 0.4229, 0.01971, 0.5829, 0.6794, 0.5746, 0.6794, 0.5788, 0.5712, 0.0, 0.9534, 0.2115, 0.9803, 0.1263, 1.0, 0.06652, 0.9891, 0.4229, 0.01971, 0.2115, 0.04666, 0.278, 0.01086, 0.3378, 0.0, 0.5829, 0.3286, 0.5746, 0.3286, 0.5788, 0.1941, 0.4235, 0.6865, 0.4737, 0.6927, 0.4398, 0.9588, 0.4315, 0.9578])
me_cube_001.materials.append(mat_axe_blade)
me_cube_001.use_remesh_preserve_volume = False
me_cube_001.use_remesh_preserve_attributes = False
me_cube_001.use_mirror_vertex_groups = False
me_cube_001.update()

# ---- objects
ob_axe_handle = bpy.data.objects.new('axe_handle', me_cube_000)
ob_axe_blade = bpy.data.objects.new('axe_blade', me_cube_001)

# ---- transforms, parenting, visibility, modifiers, constraints
ob_axe_handle.location = (0.0, 0.0, 0.0)
ob_axe_handle.lineart.crease_threshold = 0.0
ob_axe_blade.location = (-1.33, -4.08e-08, -0.01093)
ob_axe_blade.lineart.crease_threshold = 0.0

# ---- collection membership
col_collection_1.objects.link(ob_axe_handle)
col_collection_1.objects.link(ob_axe_blade)

# ---- scene / render settings (as saved in the file)
scene.frame_start = 1; scene.frame_end = 250; scene.frame_set(2)
scene.render.engine = 'BLENDER_EEVEE_NEXT'
scene.render.resolution_percentage = 50
scene.render.dither_intensity = 0.0
scene.render.use_bake_selected_to_active = True
scene.render.bake_margin = 5
scene.cycles.use_denoising = False
scene.cycles.samples = 10
scene.cycles.sampling_pattern = 'TABULATED_SOBOL'
scene.cycles.light_sampling_threshold = 0.0
scene.cycles.use_adaptive_sampling = False
scene.cycles.use_light_tree = False
scene.cycles.blur_glossy = 0.0
scene.cycles.volume_bounces = 1
scene.cycles.pixel_filter_type = 'GAUSSIAN'
scene.cycles.sample_clamp_indirect = 0.0
scene.view_settings.view_transform = 'Standard'
bpy.context.view_layer.update()

# ---- added for rendering (the .blend has no active camera and no usable light): camera, sun
cam_auto = bpy.data.cameras.new('AutoCamera')
cam_auto.lens = 50.0
cam_auto.sensor_width = 36.0
cam_auto.clip_end = 1000.0
ob_auto_camera = bpy.data.objects.new('AutoCamera', cam_auto)
scene.collection.objects.link(ob_auto_camera)
ob_auto_camera.location = (2.9802, -3.57277, 2.50296)
ob_auto_camera.rotation_euler = (1.09748, -7.21219e-08, 0.694738)
scene.camera = ob_auto_camera
light_auto_sun = bpy.data.lights.new('AutoSun', 'SUN')
light_auto_sun.energy = 3.0
light_auto_sun.angle = 0.0523599
ob_auto_sun = bpy.data.objects.new('AutoSun', light_auto_sun)
scene.collection.objects.link(ob_auto_sun)
ob_auto_sun.rotation_euler = (0.872665, 0.174533, 0.523599)
bpy.context.view_layer.update()
